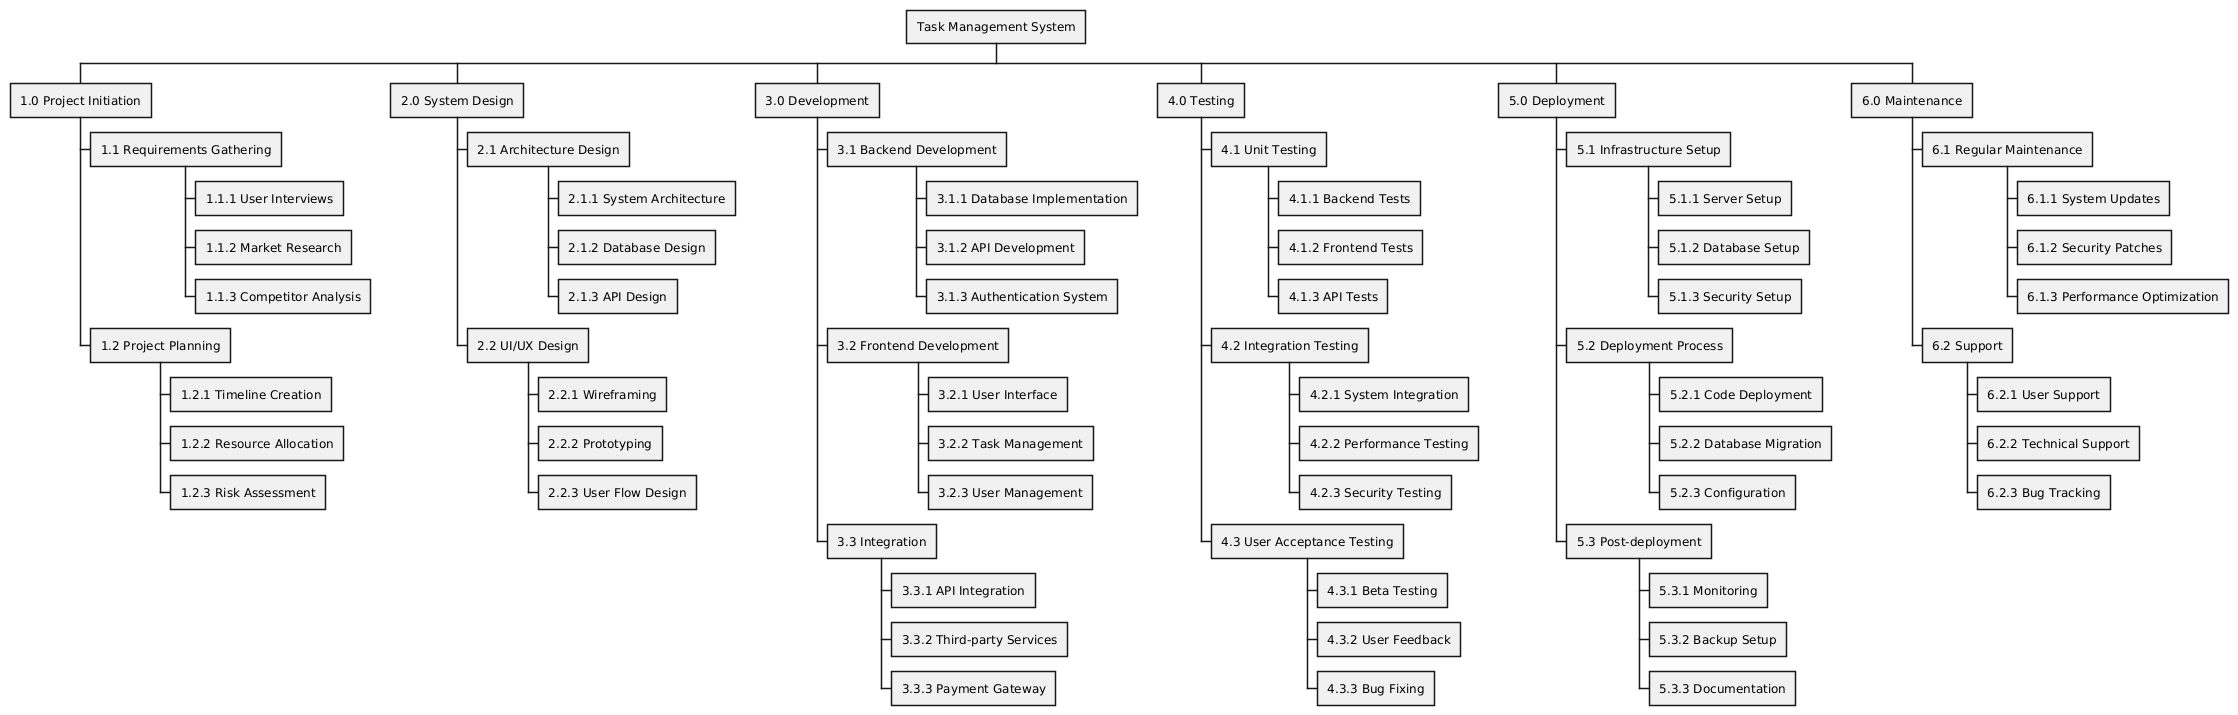

The diagram above was rendered by PlantUML. Its source (embedded in the PNG):
@startwbs
* Task Management System
** 1.0 Project Initiation
*** 1.1 Requirements Gathering
**** 1.1.1 User Interviews
**** 1.1.2 Market Research
**** 1.1.3 Competitor Analysis
*** 1.2 Project Planning
**** 1.2.1 Timeline Creation
**** 1.2.2 Resource Allocation
**** 1.2.3 Risk Assessment
** 2.0 System Design
*** 2.1 Architecture Design
**** 2.1.1 System Architecture
**** 2.1.2 Database Design
**** 2.1.3 API Design
*** 2.2 UI/UX Design
**** 2.2.1 Wireframing
**** 2.2.2 Prototyping
**** 2.2.3 User Flow Design
** 3.0 Development
*** 3.1 Backend Development
**** 3.1.1 Database Implementation
**** 3.1.2 API Development
**** 3.1.3 Authentication System
*** 3.2 Frontend Development
**** 3.2.1 User Interface
**** 3.2.2 Task Management
**** 3.2.3 User Management
*** 3.3 Integration
**** 3.3.1 API Integration
**** 3.3.2 Third-party Services
**** 3.3.3 Payment Gateway
** 4.0 Testing
*** 4.1 Unit Testing
**** 4.1.1 Backend Tests
**** 4.1.2 Frontend Tests
**** 4.1.3 API Tests
*** 4.2 Integration Testing
**** 4.2.1 System Integration
**** 4.2.2 Performance Testing
**** 4.2.3 Security Testing
*** 4.3 User Acceptance Testing
**** 4.3.1 Beta Testing
**** 4.3.2 User Feedback
**** 4.3.3 Bug Fixing
** 5.0 Deployment
*** 5.1 Infrastructure Setup
**** 5.1.1 Server Setup
**** 5.1.2 Database Setup
**** 5.1.3 Security Setup
*** 5.2 Deployment Process
**** 5.2.1 Code Deployment
**** 5.2.2 Database Migration
**** 5.2.3 Configuration
*** 5.3 Post-deployment
**** 5.3.1 Monitoring
**** 5.3.2 Backup Setup
**** 5.3.3 Documentation
** 6.0 Maintenance
*** 6.1 Regular Maintenance
**** 6.1.1 System Updates
**** 6.1.2 Security Patches
**** 6.1.3 Performance Optimization
*** 6.2 Support
**** 6.2.1 User Support
**** 6.2.2 Technical Support
**** 6.2.3 Bug Tracking
@endwbs